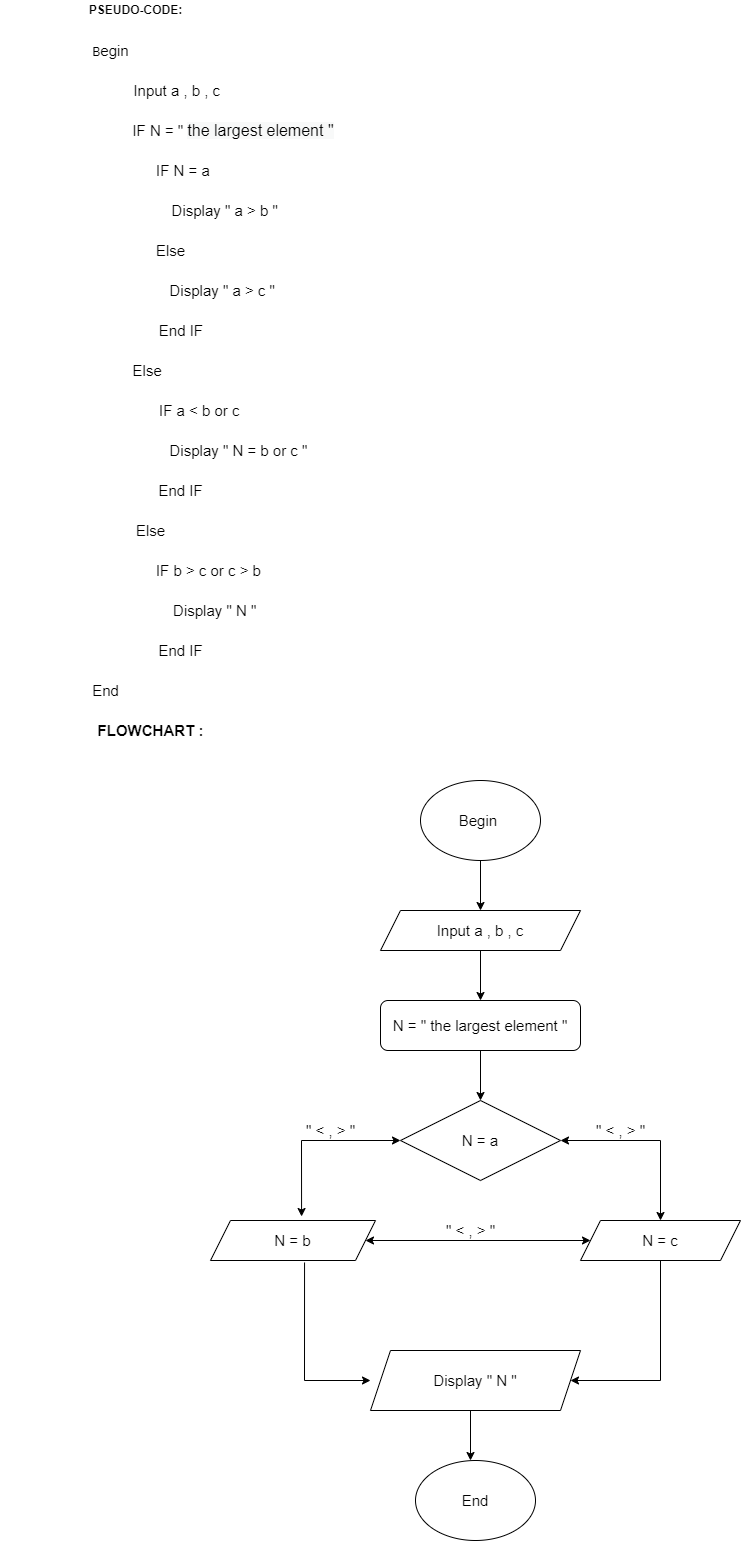

The diagram above was exported from draw.io. Its source (the exported page's mxGraphModel, read from the mxfile embedded in the PNG):
<mxGraphModel dx="1760" dy="695" grid="1" gridSize="10" guides="1" tooltips="1" connect="1" arrows="1" fold="1" page="1" pageScale="1" pageWidth="850" pageHeight="1100" math="0" shadow="0">
  <root>
    <mxCell id="0" />
    <mxCell id="1" parent="0" />
    <mxCell id="SyDY10ZpoOeRMk08oaX0-1" value="&lt;b&gt;PSEUDO-CODE:&lt;/b&gt;" style="text;html=1;align=center;verticalAlign=middle;resizable=0;points=[];autosize=1;strokeColor=none;fillColor=none;" vertex="1" parent="1">
      <mxGeometry x="30" y="20" width="110" height="20" as="geometry" />
    </mxCell>
    <mxCell id="SyDY10ZpoOeRMk08oaX0-2" value="B&lt;font style=&quot;font-size: 15px&quot;&gt;egin&lt;/font&gt;" style="text;html=1;align=center;verticalAlign=middle;resizable=0;points=[];autosize=1;strokeColor=none;fillColor=none;" vertex="1" parent="1">
      <mxGeometry x="35" y="60" width="50" height="20" as="geometry" />
    </mxCell>
    <mxCell id="SyDY10ZpoOeRMk08oaX0-3" value="&amp;nbsp; &amp;nbsp;Input a , b , c" style="text;html=1;align=center;verticalAlign=middle;resizable=0;points=[];autosize=1;strokeColor=none;fillColor=none;fontSize=15;" vertex="1" parent="1">
      <mxGeometry x="65" y="100" width="110" height="20" as="geometry" />
    </mxCell>
    <mxCell id="SyDY10ZpoOeRMk08oaX0-7" value="&amp;nbsp; &amp;nbsp; &amp;nbsp; &amp;nbsp; &amp;nbsp; &amp;nbsp; &amp;nbsp; &amp;nbsp; &amp;nbsp; &amp;nbsp; Display &quot; a &amp;gt; c &quot;" style="text;html=1;align=center;verticalAlign=middle;resizable=0;points=[];autosize=1;strokeColor=none;fillColor=none;fontSize=15;" vertex="1" parent="1">
      <mxGeometry x="30" y="300" width="200" height="20" as="geometry" />
    </mxCell>
    <mxCell id="SyDY10ZpoOeRMk08oaX0-10" value="&lt;div&gt;&lt;span&gt;&amp;nbsp; &amp;nbsp; &amp;nbsp; IF N = &quot;&amp;nbsp;&lt;/span&gt;&lt;font face=&quot;Google Sans, Roboto, Arial, Helvetica, sans-serif&quot; size=&quot;3&quot;&gt;&lt;span style=&quot;background-color: rgb(248 , 249 , 249)&quot;&gt;the largest element &quot;&lt;/span&gt;&lt;/font&gt;&lt;/div&gt;" style="text;html=1;align=center;verticalAlign=middle;resizable=0;points=[];autosize=1;strokeColor=none;fillColor=none;fontSize=15;" vertex="1" parent="1">
      <mxGeometry x="50" y="140" width="240" height="20" as="geometry" />
    </mxCell>
    <mxCell id="SyDY10ZpoOeRMk08oaX0-13" value="&amp;nbsp; &amp;nbsp; &amp;nbsp; IF N = a" style="text;html=1;align=center;verticalAlign=middle;resizable=0;points=[];autosize=1;strokeColor=none;fillColor=none;fontSize=15;" vertex="1" parent="1">
      <mxGeometry x="75" y="180" width="90" height="20" as="geometry" />
    </mxCell>
    <mxCell id="SyDY10ZpoOeRMk08oaX0-14" value="&amp;nbsp; &amp;nbsp; &amp;nbsp; &amp;nbsp; &amp;nbsp; &amp;nbsp; &amp;nbsp; Display &quot; a &amp;gt; b &quot;" style="text;html=1;align=center;verticalAlign=middle;resizable=0;points=[];autosize=1;strokeColor=none;fillColor=none;fontSize=15;" vertex="1" parent="1">
      <mxGeometry x="55" y="220" width="180" height="20" as="geometry" />
    </mxCell>
    <mxCell id="SyDY10ZpoOeRMk08oaX0-15" value="Else" style="text;html=1;align=center;verticalAlign=middle;resizable=0;points=[];autosize=1;strokeColor=none;fillColor=none;fontSize=15;" vertex="1" parent="1">
      <mxGeometry x="100" y="260" width="40" height="20" as="geometry" />
    </mxCell>
    <mxCell id="SyDY10ZpoOeRMk08oaX0-16" value="Else&amp;nbsp; &amp;nbsp;&amp;nbsp;" style="text;html=1;align=center;verticalAlign=middle;resizable=0;points=[];autosize=1;strokeColor=none;fillColor=none;fontSize=15;" vertex="1" parent="1">
      <mxGeometry x="75" y="380" width="60" height="20" as="geometry" />
    </mxCell>
    <mxCell id="SyDY10ZpoOeRMk08oaX0-19" value="&amp;nbsp; &amp;nbsp; &amp;nbsp; &amp;nbsp; &amp;nbsp;IF a &amp;lt; b or c" style="text;html=1;align=center;verticalAlign=middle;resizable=0;points=[];autosize=1;strokeColor=none;fillColor=none;fontSize=15;" vertex="1" parent="1">
      <mxGeometry x="65" y="420" width="130" height="20" as="geometry" />
    </mxCell>
    <mxCell id="SyDY10ZpoOeRMk08oaX0-21" value="&amp;nbsp; &amp;nbsp; &amp;nbsp;End IF" style="text;html=1;align=center;verticalAlign=middle;resizable=0;points=[];autosize=1;strokeColor=none;fillColor=none;fontSize=15;" vertex="1" parent="1">
      <mxGeometry x="80" y="340" width="80" height="20" as="geometry" />
    </mxCell>
    <mxCell id="SyDY10ZpoOeRMk08oaX0-26" value="&amp;nbsp; &amp;nbsp; &amp;nbsp; &amp;nbsp; &amp;nbsp; &amp;nbsp; &amp;nbsp; &amp;nbsp; &amp;nbsp; &amp;nbsp; &amp;nbsp; &amp;nbsp;Display &quot; N = b or c &quot;" style="text;html=1;align=center;verticalAlign=middle;resizable=0;points=[];autosize=1;strokeColor=none;fillColor=none;fontSize=15;" vertex="1" parent="1">
      <mxGeometry x="15" y="460" width="250" height="20" as="geometry" />
    </mxCell>
    <mxCell id="SyDY10ZpoOeRMk08oaX0-27" value="End IF" style="text;html=1;align=center;verticalAlign=middle;resizable=0;points=[];autosize=1;strokeColor=none;fillColor=none;fontSize=15;" vertex="1" parent="1">
      <mxGeometry x="100" y="500" width="60" height="20" as="geometry" />
    </mxCell>
    <mxCell id="SyDY10ZpoOeRMk08oaX0-28" value="End" style="text;html=1;align=center;verticalAlign=middle;resizable=0;points=[];autosize=1;strokeColor=none;fillColor=none;fontSize=15;" vertex="1" parent="1">
      <mxGeometry x="35" y="700" width="40" height="20" as="geometry" />
    </mxCell>
    <mxCell id="SyDY10ZpoOeRMk08oaX0-29" value="Else" style="text;html=1;align=center;verticalAlign=middle;resizable=0;points=[];autosize=1;strokeColor=none;fillColor=none;fontSize=15;" vertex="1" parent="1">
      <mxGeometry x="80" y="540" width="40" height="20" as="geometry" />
    </mxCell>
    <mxCell id="SyDY10ZpoOeRMk08oaX0-30" value="&amp;nbsp; &amp;nbsp; &amp;nbsp; &amp;nbsp; &amp;nbsp; &amp;nbsp; &amp;nbsp; &amp;nbsp; &amp;nbsp; &amp;nbsp; &amp;nbsp; &amp;nbsp; &amp;nbsp; &amp;nbsp; &amp;nbsp; &amp;nbsp; &amp;nbsp; &amp;nbsp; IF b &amp;gt; c or c &amp;gt; b&amp;nbsp;" style="text;html=1;align=center;verticalAlign=middle;resizable=0;points=[];autosize=1;strokeColor=none;fillColor=none;fontSize=15;" vertex="1" parent="1">
      <mxGeometry x="-50" y="580" width="270" height="20" as="geometry" />
    </mxCell>
    <mxCell id="SyDY10ZpoOeRMk08oaX0-31" value="&amp;nbsp; &amp;nbsp;Display &quot; N &quot;&amp;nbsp;" style="text;html=1;align=center;verticalAlign=middle;resizable=0;points=[];autosize=1;strokeColor=none;fillColor=none;fontSize=15;" vertex="1" parent="1">
      <mxGeometry x="100" y="620" width="120" height="20" as="geometry" />
    </mxCell>
    <mxCell id="SyDY10ZpoOeRMk08oaX0-32" value="&lt;b&gt;FLOWCHART :&lt;/b&gt;" style="text;html=1;align=center;verticalAlign=middle;resizable=0;points=[];autosize=1;strokeColor=none;fillColor=none;fontSize=15;" vertex="1" parent="1">
      <mxGeometry x="40" y="740" width="120" height="20" as="geometry" />
    </mxCell>
    <mxCell id="SyDY10ZpoOeRMk08oaX0-33" value="Begin&amp;nbsp;" style="ellipse;whiteSpace=wrap;html=1;fontSize=15;" vertex="1" parent="1">
      <mxGeometry x="370" y="800" width="120" height="80" as="geometry" />
    </mxCell>
    <mxCell id="SyDY10ZpoOeRMk08oaX0-34" value="Input a , b , c" style="shape=parallelogram;perimeter=parallelogramPerimeter;whiteSpace=wrap;html=1;fixedSize=1;fontSize=15;" vertex="1" parent="1">
      <mxGeometry x="330" y="930" width="200" height="40" as="geometry" />
    </mxCell>
    <mxCell id="SyDY10ZpoOeRMk08oaX0-35" value="&lt;span&gt;N = &quot; the largest element &quot;&lt;/span&gt;" style="rounded=1;whiteSpace=wrap;html=1;fontSize=15;" vertex="1" parent="1">
      <mxGeometry x="330" y="1020" width="200" height="50" as="geometry" />
    </mxCell>
    <mxCell id="SyDY10ZpoOeRMk08oaX0-36" value="N = a" style="rhombus;whiteSpace=wrap;html=1;fontSize=15;" vertex="1" parent="1">
      <mxGeometry x="350" y="1120" width="160" height="80" as="geometry" />
    </mxCell>
    <mxCell id="SyDY10ZpoOeRMk08oaX0-37" value="N = b" style="shape=parallelogram;perimeter=parallelogramPerimeter;whiteSpace=wrap;html=1;fixedSize=1;fontSize=15;" vertex="1" parent="1">
      <mxGeometry x="160" y="1240" width="165" height="40" as="geometry" />
    </mxCell>
    <mxCell id="SyDY10ZpoOeRMk08oaX0-38" value="N = c" style="shape=parallelogram;perimeter=parallelogramPerimeter;whiteSpace=wrap;html=1;fixedSize=1;fontSize=15;" vertex="1" parent="1">
      <mxGeometry x="530" y="1240" width="160" height="40" as="geometry" />
    </mxCell>
    <mxCell id="SyDY10ZpoOeRMk08oaX0-45" value="" style="endArrow=classic;startArrow=classic;html=1;rounded=0;fontSize=15;exitX=1;exitY=0.5;exitDx=0;exitDy=0;" edge="1" parent="1" source="SyDY10ZpoOeRMk08oaX0-37" target="SyDY10ZpoOeRMk08oaX0-38">
      <mxGeometry width="50" height="50" relative="1" as="geometry">
        <mxPoint x="330" y="1270" as="sourcePoint" />
        <mxPoint x="380" y="1220" as="targetPoint" />
      </mxGeometry>
    </mxCell>
    <mxCell id="SyDY10ZpoOeRMk08oaX0-46" value="" style="endArrow=classic;startArrow=classic;html=1;rounded=0;fontSize=15;exitX=0.552;exitY=-0.1;exitDx=0;exitDy=0;exitPerimeter=0;entryX=0;entryY=0.5;entryDx=0;entryDy=0;" edge="1" parent="1" source="SyDY10ZpoOeRMk08oaX0-37" target="SyDY10ZpoOeRMk08oaX0-36">
      <mxGeometry width="50" height="50" relative="1" as="geometry">
        <mxPoint x="420" y="1130" as="sourcePoint" />
        <mxPoint x="260" y="1050" as="targetPoint" />
        <Array as="points">
          <mxPoint x="251" y="1160" />
        </Array>
      </mxGeometry>
    </mxCell>
    <mxCell id="SyDY10ZpoOeRMk08oaX0-48" value="" style="endArrow=classic;startArrow=classic;html=1;rounded=0;fontSize=15;exitX=0.5;exitY=0;exitDx=0;exitDy=0;entryX=1;entryY=0.5;entryDx=0;entryDy=0;" edge="1" parent="1" source="SyDY10ZpoOeRMk08oaX0-38" target="SyDY10ZpoOeRMk08oaX0-36">
      <mxGeometry width="50" height="50" relative="1" as="geometry">
        <mxPoint x="420" y="1130" as="sourcePoint" />
        <mxPoint x="470" y="1080" as="targetPoint" />
        <Array as="points">
          <mxPoint x="610" y="1160" />
        </Array>
      </mxGeometry>
    </mxCell>
    <mxCell id="SyDY10ZpoOeRMk08oaX0-49" value="" style="endArrow=classic;html=1;rounded=0;fontSize=15;exitX=0.57;exitY=1.05;exitDx=0;exitDy=0;exitPerimeter=0;" edge="1" parent="1" source="SyDY10ZpoOeRMk08oaX0-37">
      <mxGeometry width="50" height="50" relative="1" as="geometry">
        <mxPoint x="420" y="1230" as="sourcePoint" />
        <mxPoint x="320" y="1400" as="targetPoint" />
        <Array as="points">
          <mxPoint x="254" y="1400" />
        </Array>
      </mxGeometry>
    </mxCell>
    <mxCell id="SyDY10ZpoOeRMk08oaX0-50" value="" style="endArrow=classic;html=1;rounded=0;fontSize=15;exitX=0.5;exitY=1;exitDx=0;exitDy=0;" edge="1" parent="1" source="SyDY10ZpoOeRMk08oaX0-38">
      <mxGeometry width="50" height="50" relative="1" as="geometry">
        <mxPoint x="420" y="1230" as="sourcePoint" />
        <mxPoint x="520" y="1400" as="targetPoint" />
        <Array as="points">
          <mxPoint x="610" y="1400" />
        </Array>
      </mxGeometry>
    </mxCell>
    <mxCell id="SyDY10ZpoOeRMk08oaX0-51" value="Display &quot; N &quot;" style="shape=parallelogram;perimeter=parallelogramPerimeter;whiteSpace=wrap;html=1;fixedSize=1;fontSize=15;" vertex="1" parent="1">
      <mxGeometry x="320" y="1370" width="210" height="60" as="geometry" />
    </mxCell>
    <mxCell id="SyDY10ZpoOeRMk08oaX0-55" value="End" style="ellipse;whiteSpace=wrap;html=1;fontSize=15;" vertex="1" parent="1">
      <mxGeometry x="365" y="1480" width="120" height="80" as="geometry" />
    </mxCell>
    <mxCell id="SyDY10ZpoOeRMk08oaX0-56" value="&quot; &amp;lt; , &amp;gt; &quot;" style="text;html=1;align=center;verticalAlign=middle;resizable=0;points=[];autosize=1;strokeColor=none;fillColor=none;fontSize=15;" vertex="1" parent="1">
      <mxGeometry x="250" y="1140" width="60" height="20" as="geometry" />
    </mxCell>
    <mxCell id="SyDY10ZpoOeRMk08oaX0-57" value="&quot; &amp;lt; , &amp;gt; &quot;" style="text;html=1;align=center;verticalAlign=middle;resizable=0;points=[];autosize=1;strokeColor=none;fillColor=none;fontSize=15;" vertex="1" parent="1">
      <mxGeometry x="540" y="1140" width="60" height="20" as="geometry" />
    </mxCell>
    <mxCell id="SyDY10ZpoOeRMk08oaX0-58" value="&quot; &amp;lt; , &amp;gt; &quot;" style="text;html=1;align=center;verticalAlign=middle;resizable=0;points=[];autosize=1;strokeColor=none;fillColor=none;fontSize=15;" vertex="1" parent="1">
      <mxGeometry x="390" y="1240" width="60" height="20" as="geometry" />
    </mxCell>
    <mxCell id="SyDY10ZpoOeRMk08oaX0-59" value="" style="endArrow=classic;html=1;rounded=0;fontSize=15;" edge="1" parent="1">
      <mxGeometry width="50" height="50" relative="1" as="geometry">
        <mxPoint x="420" y="1430" as="sourcePoint" />
        <mxPoint x="420" y="1480" as="targetPoint" />
      </mxGeometry>
    </mxCell>
    <mxCell id="SyDY10ZpoOeRMk08oaX0-60" value="" style="endArrow=classic;html=1;rounded=0;fontSize=15;exitX=0.5;exitY=1;exitDx=0;exitDy=0;entryX=0.5;entryY=0;entryDx=0;entryDy=0;" edge="1" parent="1" source="SyDY10ZpoOeRMk08oaX0-35" target="SyDY10ZpoOeRMk08oaX0-36">
      <mxGeometry width="50" height="50" relative="1" as="geometry">
        <mxPoint x="420" y="1030" as="sourcePoint" />
        <mxPoint x="470" y="980" as="targetPoint" />
      </mxGeometry>
    </mxCell>
    <mxCell id="SyDY10ZpoOeRMk08oaX0-61" value="" style="endArrow=classic;html=1;rounded=0;fontSize=15;exitX=0.5;exitY=1;exitDx=0;exitDy=0;entryX=0.5;entryY=0;entryDx=0;entryDy=0;" edge="1" parent="1" source="SyDY10ZpoOeRMk08oaX0-34" target="SyDY10ZpoOeRMk08oaX0-35">
      <mxGeometry width="50" height="50" relative="1" as="geometry">
        <mxPoint x="420" y="930" as="sourcePoint" />
        <mxPoint x="470" y="880" as="targetPoint" />
      </mxGeometry>
    </mxCell>
    <mxCell id="SyDY10ZpoOeRMk08oaX0-62" value="" style="endArrow=classic;html=1;rounded=0;fontSize=15;exitX=0.5;exitY=1;exitDx=0;exitDy=0;entryX=0.5;entryY=0;entryDx=0;entryDy=0;" edge="1" parent="1" source="SyDY10ZpoOeRMk08oaX0-33" target="SyDY10ZpoOeRMk08oaX0-34">
      <mxGeometry width="50" height="50" relative="1" as="geometry">
        <mxPoint x="420" y="930" as="sourcePoint" />
        <mxPoint x="470" y="880" as="targetPoint" />
      </mxGeometry>
    </mxCell>
    <mxCell id="SyDY10ZpoOeRMk08oaX0-63" value="End IF" style="text;html=1;align=center;verticalAlign=middle;resizable=0;points=[];autosize=1;strokeColor=none;fillColor=none;fontSize=15;" vertex="1" parent="1">
      <mxGeometry x="100" y="660" width="60" height="20" as="geometry" />
    </mxCell>
  </root>
</mxGraphModel>